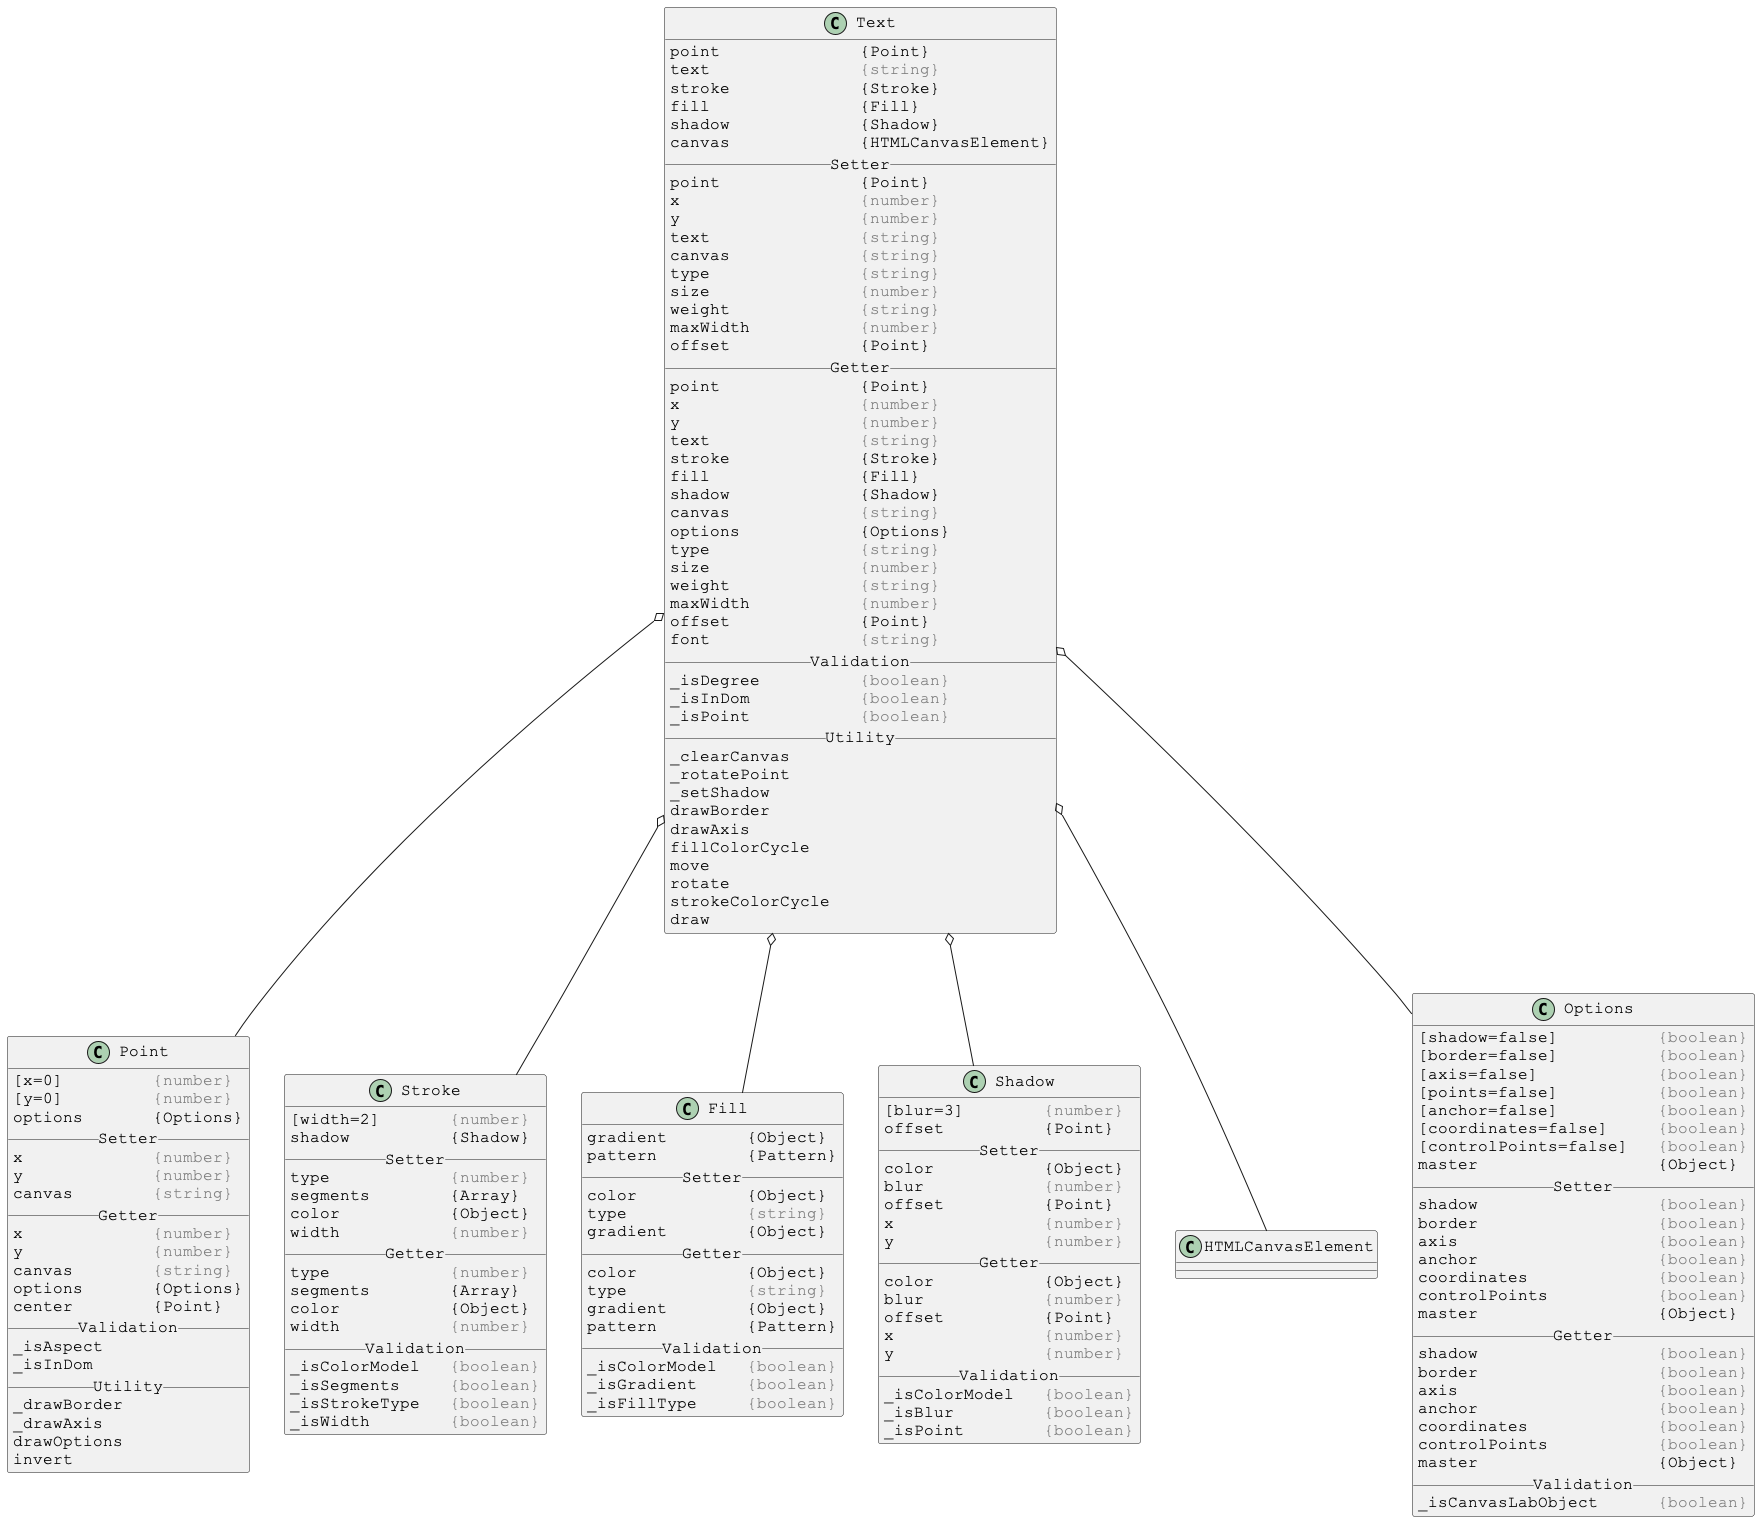

The diagram above was rendered by PlantUML. Its source (embedded in the PNG):
@startuml

skinparam DefaultFontSize 16
skinparam DefaultFontName Courier New

class Text {
point              {Point}
text               <color:gray>{string}</color>
stroke             {Stroke}
fill               {Fill}
shadow             {Shadow}
canvas             {HTMLCanvasElement}
__ Setter __
point              {Point}
x                  <color:gray>{number}</color>
y                  <color:gray>{number}</color>
text               <color:gray>{string}</color>
canvas             <color:gray>{string}</color>
type               <color:gray>{string}</color>
size               <color:gray>{number}</color>
weight             <color:gray>{string}</color>
maxWidth           <color:gray>{number}</color>
offset             {Point}
__ Getter __
point              {Point}
x                  <color:gray>{number}</color>
y                  <color:gray>{number}</color>
text               <color:gray>{string}</color>
stroke             {Stroke}
fill               {Fill}
shadow             {Shadow}
canvas             <color:gray>{string}</color>
options            {Options}
type               <color:gray>{string}</color>
size               <color:gray>{number}</color>
weight             <color:gray>{string}</color>
maxWidth           <color:gray>{number}</color>
offset             {Point}
font               <color:gray>{string}</color>
__ Validation __
_isDegree          <color:gray>{boolean}</color>
_isInDom           <color:gray>{boolean}</color>
_isPoint           <color:gray>{boolean}</color>
__ Utility __
_clearCanvas
_rotatePoint
_setShadow
drawBorder
drawAxis
fillColorCycle
move
rotate
strokeColorCycle
draw
}

Text o-- Point
Text o-- Stroke
Text o-- Fill
Text o-- Shadow
Text o-- HTMLCanvasElement
Text o-- Options



skinparam DefaultFontSize 16
skinparam DefaultFontName Courier New

class Point {
[x=0]         <color:gray>{number}</color>
[y=0]         <color:gray>{number}</color>
options       {Options}
__ Setter __
x             <color:gray>{number}</color>
y             <color:gray>{number}</color>
canvas        <color:gray>{string}</color>
__ Getter __
x             <color:gray>{number}</color>
y             <color:gray>{number}</color>
canvas        <color:gray>{string}</color>
options       {Options}
center        {Point}
__ Validation __
_isAspect
_isInDom
__ Utility __
_drawBorder
_drawAxis
drawOptions
invert
}



skinparam DefaultFontSize 16
skinparam DefaultFontName Courier New

class Stroke {
[width=2]       <color:gray>{number}</color>
shadow          {Shadow}
__ Setter __
type            <color:gray>{number}</color>
segments        {Array}
color           {Object}
width           <color:gray>{number}</color>
__ Getter __
type            <color:gray>{number}</color>
segments        {Array}
color           {Object}
width           <color:gray>{number}</color>
__ Validation __
_isColorModel   <color:gray>{boolean}</color>
_isSegments     <color:gray>{boolean}</color>
_isStrokeType   <color:gray>{boolean}</color>
_isWidth        <color:gray>{boolean}</color>
}



skinparam DefaultFontSize 16
skinparam DefaultFontName Courier New

class Fill {
gradient        {Object}
pattern         {Pattern}
__ Setter __
color           {Object}
type            <color:gray>{string}</color>
gradient        {Object}
__ Getter __
color           {Object}
type            <color:gray>{string}</color>
gradient        {Object}
pattern         {Pattern}
__ Validation __
_isColorModel   <color:gray>{boolean}</color>
_isGradient     <color:gray>{boolean}</color>
_isFillType     <color:gray>{boolean}</color>
}



skinparam DefaultFontSize 16
skinparam DefaultFontName Courier New

class Shadow {
[blur=3]        <color:gray>{number}</color>
offset          {Point}
__ Setter __
color           {Object}
blur            <color:gray>{number}</color>
offset          {Point}
x               <color:gray>{number}</color>
y               <color:gray>{number}</color>
__ Getter __
color           {Object}
blur            <color:gray>{number}</color>
offset          {Point}
x               <color:gray>{number}</color>
y               <color:gray>{number}</color>
__ Validation __
_isColorModel   <color:gray>{boolean}</color>
_isBlur         <color:gray>{boolean}</color>
_isPoint        <color:gray>{boolean}</color>
}



skinparam DefaultFontSize 16
skinparam DefaultFontName Courier New

class Options {
[shadow=false]          <color:gray>{boolean}</color>
[border=false]          <color:gray>{boolean}</color>
[axis=false]            <color:gray>{boolean}</color>
[points=false]          <color:gray>{boolean}</color>
[anchor=false]          <color:gray>{boolean}</color>
[coordinates=false]     <color:gray>{boolean}</color>
[controlPoints=false]   <color:gray>{boolean}</color>
master                  {Object}
__ Setter __
shadow                  <color:gray>{boolean}</color>
border                  <color:gray>{boolean}</color>
axis                    <color:gray>{boolean}</color>
anchor                  <color:gray>{boolean}</color>
coordinates             <color:gray>{boolean}</color>
controlPoints           <color:gray>{boolean}</color>
master                  {Object}
__ Getter __
shadow                  <color:gray>{boolean}</color>
border                  <color:gray>{boolean}</color>
axis                    <color:gray>{boolean}</color>
anchor                  <color:gray>{boolean}</color>
coordinates             <color:gray>{boolean}</color>
controlPoints           <color:gray>{boolean}</color>
master                  {Object}
__ Validation __
_isCanvasLabObject      <color:gray>{boolean}</color>
}

@enduml